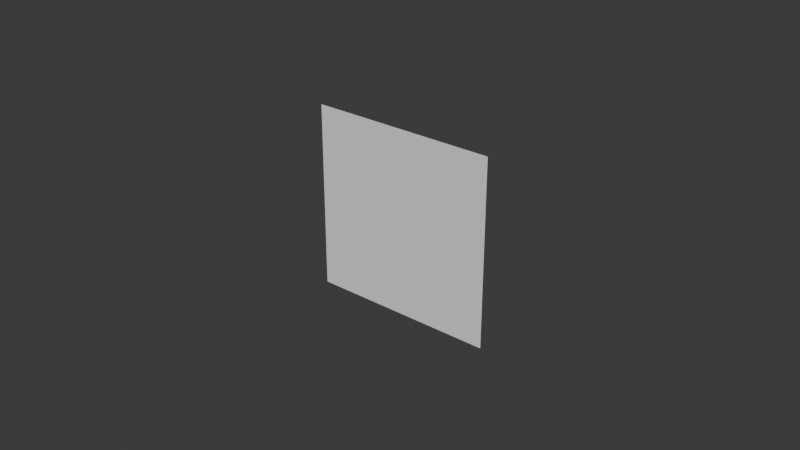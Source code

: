 # Source: test.blend  (saved by Blender 4.0.36; exported with 4.5.12 LTS)
import bpy
from mathutils import Matrix  # noqa: F401  (used for matrix-valued properties, if any)

bpy.ops.wm.read_factory_settings(use_empty=True)
scene = bpy.context.scene
scene.name = 'Scene'

# ---- collections
col_collection = bpy.data.collections.new('Collection'); scene.collection.children.link(col_collection)

# ---- world
world_world = bpy.data.worlds.new('World'); scene.world = world_world
world_world.use_nodes = True; world_world.node_tree.nodes.clear()
_N = world_world.node_tree.nodes; _L = world_world.node_tree.links
n0 = _N.new('ShaderNodeOutputWorld'); n0.name = 'World Output'; n0.location = (300, 300)
n1 = _N.new('ShaderNodeBackground'); n1.name = 'Background'; n1.location = (10, 300)
n1.inputs[0].default_value = (0.05088, 0.05088, 0.05088, 1.0)
_L.new(n1.outputs[0], n0.inputs[0])
n0.is_active_output = True
world_world.color = (0.05088, 0.05088, 0.05088)
world_world.use_sun_shadow = False
world_world.sun_shadow_jitter_overblur = 0.0

# ---- meshes
me_plane = bpy.data.meshes.new('Plane')
me_plane.from_pydata([(-0.03019, 2.241e-09, -0.03019), (0.03019, 2.241e-09, -0.03019), (-0.03019, -2.241e-09, 0.03019), (0.03019, -2.241e-09, 0.03019)], [], [(0, 1, 3, 2)])
_uv = me_plane.uv_layers.new(name='UVMap')
_uv.uv.foreach_set('vector', [0.02248, 0.02248, 0.9775, 0.02248, 0.9775, 0.9775, 0.02248, 0.9775])
me_plane.update()

# ---- objects
ob_test = bpy.data.objects.new('test', me_plane)

# ---- transforms, parenting, visibility, modifiers, constraints
ob_test.location = (0.0, 0.0, 0.0)

# ---- collection membership
col_collection.objects.link(ob_test)

# ---- scene / render settings (as saved in the file)
scene.frame_start = 1; scene.frame_end = 250; scene.frame_set(1)
scene.render.engine = 'BLENDER_EEVEE_NEXT'
scene.cycles.sampling_pattern = 'TABULATED_SOBOL'
bpy.context.view_layer.update()

# ---- added for rendering (the .blend has no active camera and no usable light): camera, sun
cam_auto = bpy.data.cameras.new('AutoCamera')
cam_auto.lens = 50.0
cam_auto.sensor_width = 36.0
cam_auto.clip_end = 1000.0
ob_auto_camera = bpy.data.objects.new('AutoCamera', cam_auto)
scene.collection.objects.link(ob_auto_camera)
ob_auto_camera.location = (0.185045, -0.222054, 0.148036)
ob_auto_camera.rotation_euler = (1.09748, -7.21219e-08, 0.694738)
scene.camera = ob_auto_camera
light_auto_sun = bpy.data.lights.new('AutoSun', 'SUN')
light_auto_sun.energy = 3.0
light_auto_sun.angle = 0.0523599
ob_auto_sun = bpy.data.objects.new('AutoSun', light_auto_sun)
scene.collection.objects.link(ob_auto_sun)
ob_auto_sun.rotation_euler = (0.872665, 0.174533, 0.523599)
bpy.context.view_layer.update()
